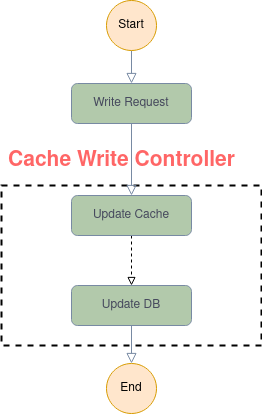

The diagram above was exported from draw.io. Its source (the exported page's mxGraphModel, read from the mxfile embedded in the PNG):
<mxGraphModel dx="1102" dy="526" grid="1" gridSize="10" guides="1" tooltips="1" connect="1" arrows="1" fold="1" page="1" pageScale="1" pageWidth="827" pageHeight="1169" math="0" shadow="0">
  <root>
    <mxCell id="0" />
    <mxCell id="1" parent="0" />
    <mxCell id="2" value="" style="rounded=0;whiteSpace=wrap;html=1;fillColor=none;strokeWidth=2;dashed=1;" vertex="1" parent="1">
      <mxGeometry x="460" y="250" width="260" height="160" as="geometry" />
    </mxCell>
    <mxCell id="3" value="" style="rounded=0;html=1;jettySize=auto;orthogonalLoop=1;fontSize=11;endArrow=block;endFill=0;endSize=8;strokeWidth=1;shadow=0;labelBackgroundColor=none;edgeStyle=orthogonalEdgeStyle;strokeColor=#788AA3;fontColor=#46495D;entryX=0.5;entryY=0;entryDx=0;entryDy=0;" edge="1" source="4" target="8" parent="1">
      <mxGeometry relative="1" as="geometry">
        <mxPoint x="590" y="230" as="targetPoint" />
      </mxGeometry>
    </mxCell>
    <mxCell id="4" value="Write Request" style="rounded=1;whiteSpace=wrap;html=1;fontSize=12;glass=0;strokeWidth=1;shadow=0;fillColor=#B2C9AB;strokeColor=#788AA3;fontColor=#46495D;" vertex="1" parent="1">
      <mxGeometry x="530" y="148" width="120" height="40" as="geometry" />
    </mxCell>
    <mxCell id="5" style="edgeStyle=orthogonalEdgeStyle;curved=0;rounded=0;sketch=0;orthogonalLoop=1;jettySize=auto;html=1;exitX=0.5;exitY=1;exitDx=0;exitDy=0;entryX=0.5;entryY=0;entryDx=0;entryDy=0;fontColor=#46495D;strokeColor=#788AA3;fillColor=#B2C9AB;labelBackgroundColor=none;endArrow=block;endFill=0;endSize=8;strokeWidth=1;shadow=0;" edge="1" source="6" target="11" parent="1">
      <mxGeometry relative="1" as="geometry" />
    </mxCell>
    <mxCell id="6" value="&lt;div&gt;Update DB&lt;br&gt;&lt;/div&gt;" style="rounded=1;whiteSpace=wrap;html=1;fontSize=12;glass=0;strokeWidth=1;shadow=0;fillColor=#B2C9AB;strokeColor=#788AA3;fontColor=#46495D;" vertex="1" parent="1">
      <mxGeometry x="530" y="350" width="120" height="40" as="geometry" />
    </mxCell>
    <mxCell id="7" style="edgeStyle=orthogonalEdgeStyle;rounded=0;orthogonalLoop=1;jettySize=auto;html=1;exitX=0.5;exitY=1;exitDx=0;exitDy=0;dashed=1;endArrow=block;endFill=0;" edge="1" source="8" target="6" parent="1">
      <mxGeometry relative="1" as="geometry" />
    </mxCell>
    <mxCell id="8" value="Update Cache" style="rounded=1;whiteSpace=wrap;html=1;fontSize=12;glass=0;strokeWidth=1;shadow=0;fillColor=#B2C9AB;strokeColor=#788AA3;fontColor=#46495D;" vertex="1" parent="1">
      <mxGeometry x="530" y="260" width="120" height="40" as="geometry" />
    </mxCell>
    <mxCell id="9" style="edgeStyle=orthogonalEdgeStyle;curved=0;rounded=0;sketch=0;orthogonalLoop=1;jettySize=auto;html=1;exitX=0.5;exitY=1;exitDx=0;exitDy=0;entryX=0.5;entryY=0;entryDx=0;entryDy=0;fontColor=#46495D;strokeColor=#788AA3;fillColor=#B2C9AB;labelBackgroundColor=none;endArrow=block;endFill=0;endSize=8;strokeWidth=1;shadow=0;" edge="1" source="10" target="4" parent="1">
      <mxGeometry relative="1" as="geometry" />
    </mxCell>
    <mxCell id="10" value="Start" style="ellipse;whiteSpace=wrap;html=1;aspect=fixed;rounded=0;sketch=0;strokeColor=#d79b00;fillColor=#ffe6cc;" vertex="1" parent="1">
      <mxGeometry x="565" y="65" width="50" height="50" as="geometry" />
    </mxCell>
    <mxCell id="11" value="End" style="ellipse;whiteSpace=wrap;html=1;aspect=fixed;rounded=0;sketch=0;strokeColor=#d79b00;fillColor=#ffe6cc;" vertex="1" parent="1">
      <mxGeometry x="565" y="428" width="50" height="50" as="geometry" />
    </mxCell>
    <mxCell id="12" value="Cache Write Controller" style="text;html=1;resizable=0;autosize=1;align=center;verticalAlign=middle;points=[];fillColor=none;strokeColor=none;rounded=0;dashed=1;fontSize=21;fontStyle=1;fontColor=#FF6666;" vertex="1" parent="1">
      <mxGeometry x="460" y="210" width="240" height="30" as="geometry" />
    </mxCell>
  </root>
</mxGraphModel>